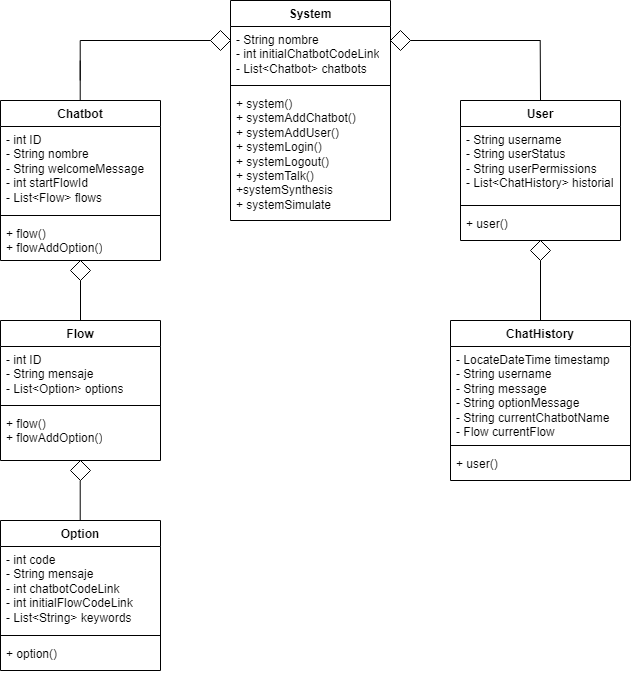

The diagram above was exported from draw.io. Its source (the exported page's mxGraphModel, read from the mxfile embedded in the PNG):
<mxGraphModel dx="1499" dy="662" grid="1" gridSize="10" guides="1" tooltips="1" connect="1" arrows="1" fold="1" page="1" pageScale="1" pageWidth="827" pageHeight="1169" math="0" shadow="0">
  <root>
    <mxCell id="0" />
    <mxCell id="1" parent="0" />
    <mxCell id="XeviywPTiR-QlkkObPk_-1" value="Option" style="swimlane;fontStyle=1;align=center;verticalAlign=top;childLayout=stackLayout;horizontal=1;startSize=26;horizontalStack=0;resizeParent=1;resizeParentMax=0;resizeLast=0;collapsible=1;marginBottom=0;whiteSpace=wrap;html=1;" vertex="1" parent="1">
      <mxGeometry x="90" y="870" width="160" height="150" as="geometry" />
    </mxCell>
    <mxCell id="XeviywPTiR-QlkkObPk_-2" value="&lt;div&gt;&lt;div&gt;- int code&lt;/div&gt;&lt;div&gt;&lt;span style=&quot;background-color: initial;&quot;&gt;- String mensaje&lt;/span&gt;&lt;/div&gt;&lt;div&gt;- int chatbotCodeLink&lt;/div&gt;&lt;div&gt;- int initialFlowCodeLink&lt;/div&gt;&lt;div&gt;- List&amp;lt;String&amp;gt; keywords&lt;/div&gt;&lt;/div&gt;" style="text;strokeColor=none;fillColor=none;align=left;verticalAlign=top;spacingLeft=4;spacingRight=4;overflow=hidden;rotatable=0;points=[[0,0.5],[1,0.5]];portConstraint=eastwest;whiteSpace=wrap;html=1;" vertex="1" parent="XeviywPTiR-QlkkObPk_-1">
      <mxGeometry y="26" width="160" height="84" as="geometry" />
    </mxCell>
    <mxCell id="XeviywPTiR-QlkkObPk_-3" value="" style="line;strokeWidth=1;fillColor=none;align=left;verticalAlign=middle;spacingTop=-1;spacingLeft=3;spacingRight=3;rotatable=0;labelPosition=right;points=[];portConstraint=eastwest;strokeColor=inherit;" vertex="1" parent="XeviywPTiR-QlkkObPk_-1">
      <mxGeometry y="110" width="160" height="10" as="geometry" />
    </mxCell>
    <mxCell id="XeviywPTiR-QlkkObPk_-4" value="+ option()" style="text;strokeColor=none;fillColor=none;align=left;verticalAlign=top;spacingLeft=4;spacingRight=4;overflow=hidden;rotatable=0;points=[[0,0.5],[1,0.5]];portConstraint=eastwest;whiteSpace=wrap;html=1;" vertex="1" parent="XeviywPTiR-QlkkObPk_-1">
      <mxGeometry y="120" width="160" height="30" as="geometry" />
    </mxCell>
    <mxCell id="XeviywPTiR-QlkkObPk_-5" value="Flow" style="swimlane;fontStyle=1;align=center;verticalAlign=top;childLayout=stackLayout;horizontal=1;startSize=26;horizontalStack=0;resizeParent=1;resizeParentMax=0;resizeLast=0;collapsible=1;marginBottom=0;whiteSpace=wrap;html=1;" vertex="1" parent="1">
      <mxGeometry x="90" y="670" width="160" height="140" as="geometry" />
    </mxCell>
    <mxCell id="XeviywPTiR-QlkkObPk_-6" value="&lt;div&gt;&lt;div&gt;- int ID&lt;/div&gt;&lt;div&gt;&lt;span style=&quot;background-color: initial;&quot;&gt;- String mensaje&lt;/span&gt;&lt;/div&gt;&lt;div&gt;- List&amp;lt;Option&amp;gt; options&lt;/div&gt;&lt;/div&gt;" style="text;strokeColor=none;fillColor=none;align=left;verticalAlign=top;spacingLeft=4;spacingRight=4;overflow=hidden;rotatable=0;points=[[0,0.5],[1,0.5]];portConstraint=eastwest;whiteSpace=wrap;html=1;" vertex="1" parent="XeviywPTiR-QlkkObPk_-5">
      <mxGeometry y="26" width="160" height="54" as="geometry" />
    </mxCell>
    <mxCell id="XeviywPTiR-QlkkObPk_-7" value="" style="line;strokeWidth=1;fillColor=none;align=left;verticalAlign=middle;spacingTop=-1;spacingLeft=3;spacingRight=3;rotatable=0;labelPosition=right;points=[];portConstraint=eastwest;strokeColor=inherit;" vertex="1" parent="XeviywPTiR-QlkkObPk_-5">
      <mxGeometry y="80" width="160" height="10" as="geometry" />
    </mxCell>
    <mxCell id="XeviywPTiR-QlkkObPk_-8" value="+ flow()&lt;br&gt;+ flowAddOption()" style="text;strokeColor=none;fillColor=none;align=left;verticalAlign=top;spacingLeft=4;spacingRight=4;overflow=hidden;rotatable=0;points=[[0,0.5],[1,0.5]];portConstraint=eastwest;whiteSpace=wrap;html=1;" vertex="1" parent="XeviywPTiR-QlkkObPk_-5">
      <mxGeometry y="90" width="160" height="50" as="geometry" />
    </mxCell>
    <mxCell id="XeviywPTiR-QlkkObPk_-9" value="Chatbot" style="swimlane;fontStyle=1;align=center;verticalAlign=top;childLayout=stackLayout;horizontal=1;startSize=26;horizontalStack=0;resizeParent=1;resizeParentMax=0;resizeLast=0;collapsible=1;marginBottom=0;whiteSpace=wrap;html=1;" vertex="1" parent="1">
      <mxGeometry x="90" y="450" width="160" height="160" as="geometry" />
    </mxCell>
    <mxCell id="XeviywPTiR-QlkkObPk_-10" value="&lt;div&gt;&lt;div&gt;- int ID&lt;/div&gt;&lt;div&gt;&lt;span style=&quot;background-color: initial;&quot;&gt;- String nombre&lt;/span&gt;&lt;/div&gt;&lt;div&gt;&lt;span style=&quot;background-color: initial;&quot;&gt;- String welcomeMessage&lt;/span&gt;&lt;/div&gt;&lt;div&gt;- int startFlowId&lt;/div&gt;&lt;div&gt;- List&amp;lt;Flow&amp;gt; flows&lt;/div&gt;&lt;/div&gt;" style="text;strokeColor=none;fillColor=none;align=left;verticalAlign=top;spacingLeft=4;spacingRight=4;overflow=hidden;rotatable=0;points=[[0,0.5],[1,0.5]];portConstraint=eastwest;whiteSpace=wrap;html=1;" vertex="1" parent="XeviywPTiR-QlkkObPk_-9">
      <mxGeometry y="26" width="160" height="84" as="geometry" />
    </mxCell>
    <mxCell id="XeviywPTiR-QlkkObPk_-11" value="" style="line;strokeWidth=1;fillColor=none;align=left;verticalAlign=middle;spacingTop=-1;spacingLeft=3;spacingRight=3;rotatable=0;labelPosition=right;points=[];portConstraint=eastwest;strokeColor=inherit;" vertex="1" parent="XeviywPTiR-QlkkObPk_-9">
      <mxGeometry y="110" width="160" height="10" as="geometry" />
    </mxCell>
    <mxCell id="XeviywPTiR-QlkkObPk_-12" value="+ flow()&lt;br&gt;+ flowAddOption()" style="text;strokeColor=none;fillColor=none;align=left;verticalAlign=top;spacingLeft=4;spacingRight=4;overflow=hidden;rotatable=0;points=[[0,0.5],[1,0.5]];portConstraint=eastwest;whiteSpace=wrap;html=1;" vertex="1" parent="XeviywPTiR-QlkkObPk_-9">
      <mxGeometry y="120" width="160" height="40" as="geometry" />
    </mxCell>
    <mxCell id="XeviywPTiR-QlkkObPk_-17" value="System" style="swimlane;fontStyle=1;align=center;verticalAlign=top;childLayout=stackLayout;horizontal=1;startSize=26;horizontalStack=0;resizeParent=1;resizeParentMax=0;resizeLast=0;collapsible=1;marginBottom=0;whiteSpace=wrap;html=1;" vertex="1" parent="1">
      <mxGeometry x="320" y="350" width="160" height="220" as="geometry" />
    </mxCell>
    <mxCell id="XeviywPTiR-QlkkObPk_-18" value="&lt;div&gt;&lt;div&gt;- String nombre&lt;/div&gt;&lt;div&gt;- int initialChatbotCodeLink&lt;/div&gt;&lt;div&gt;- List&amp;lt;Chatbot&amp;gt; chatbots&lt;br&gt;&lt;/div&gt;&lt;/div&gt;" style="text;strokeColor=none;fillColor=none;align=left;verticalAlign=top;spacingLeft=4;spacingRight=4;overflow=hidden;rotatable=0;points=[[0,0.5],[1,0.5]];portConstraint=eastwest;whiteSpace=wrap;html=1;" vertex="1" parent="XeviywPTiR-QlkkObPk_-17">
      <mxGeometry y="26" width="160" height="54" as="geometry" />
    </mxCell>
    <mxCell id="XeviywPTiR-QlkkObPk_-19" value="" style="line;strokeWidth=1;fillColor=none;align=left;verticalAlign=middle;spacingTop=-1;spacingLeft=3;spacingRight=3;rotatable=0;labelPosition=right;points=[];portConstraint=eastwest;strokeColor=inherit;" vertex="1" parent="XeviywPTiR-QlkkObPk_-17">
      <mxGeometry y="80" width="160" height="10" as="geometry" />
    </mxCell>
    <mxCell id="XeviywPTiR-QlkkObPk_-20" value="+ system()&lt;br&gt;+ systemAddChatbot()&lt;br&gt;+ systemAddUser()&lt;br&gt;+ systemLogin()&lt;br&gt;+ systemLogout()&lt;br&gt;+ systemTalk()&lt;br&gt;+systemSynthesis&lt;br&gt;+ systemSimulate&lt;br&gt;" style="text;strokeColor=none;fillColor=none;align=left;verticalAlign=top;spacingLeft=4;spacingRight=4;overflow=hidden;rotatable=0;points=[[0,0.5],[1,0.5]];portConstraint=eastwest;whiteSpace=wrap;html=1;" vertex="1" parent="XeviywPTiR-QlkkObPk_-17">
      <mxGeometry y="90" width="160" height="130" as="geometry" />
    </mxCell>
    <mxCell id="XeviywPTiR-QlkkObPk_-21" value="User" style="swimlane;fontStyle=1;align=center;verticalAlign=top;childLayout=stackLayout;horizontal=1;startSize=26;horizontalStack=0;resizeParent=1;resizeParentMax=0;resizeLast=0;collapsible=1;marginBottom=0;whiteSpace=wrap;html=1;" vertex="1" parent="1">
      <mxGeometry x="550" y="450" width="160" height="140" as="geometry" />
    </mxCell>
    <mxCell id="XeviywPTiR-QlkkObPk_-22" value="&lt;div&gt;&lt;div&gt;- String username&lt;/div&gt;&lt;div&gt;- String userStatus&lt;/div&gt;&lt;div&gt;- String userPermissions&lt;/div&gt;&lt;div&gt;- List&amp;lt;ChatHistory&amp;gt; historial&lt;/div&gt;&lt;/div&gt;" style="text;strokeColor=none;fillColor=none;align=left;verticalAlign=top;spacingLeft=4;spacingRight=4;overflow=hidden;rotatable=0;points=[[0,0.5],[1,0.5]];portConstraint=eastwest;whiteSpace=wrap;html=1;" vertex="1" parent="XeviywPTiR-QlkkObPk_-21">
      <mxGeometry y="26" width="160" height="74" as="geometry" />
    </mxCell>
    <mxCell id="XeviywPTiR-QlkkObPk_-23" value="" style="line;strokeWidth=1;fillColor=none;align=left;verticalAlign=middle;spacingTop=-1;spacingLeft=3;spacingRight=3;rotatable=0;labelPosition=right;points=[];portConstraint=eastwest;strokeColor=inherit;" vertex="1" parent="XeviywPTiR-QlkkObPk_-21">
      <mxGeometry y="100" width="160" height="10" as="geometry" />
    </mxCell>
    <mxCell id="XeviywPTiR-QlkkObPk_-24" value="+ user()" style="text;strokeColor=none;fillColor=none;align=left;verticalAlign=top;spacingLeft=4;spacingRight=4;overflow=hidden;rotatable=0;points=[[0,0.5],[1,0.5]];portConstraint=eastwest;whiteSpace=wrap;html=1;" vertex="1" parent="XeviywPTiR-QlkkObPk_-21">
      <mxGeometry y="110" width="160" height="30" as="geometry" />
    </mxCell>
    <mxCell id="XeviywPTiR-QlkkObPk_-25" value="ChatHistory" style="swimlane;fontStyle=1;align=center;verticalAlign=top;childLayout=stackLayout;horizontal=1;startSize=26;horizontalStack=0;resizeParent=1;resizeParentMax=0;resizeLast=0;collapsible=1;marginBottom=0;whiteSpace=wrap;html=1;" vertex="1" parent="1">
      <mxGeometry x="540" y="670" width="180" height="160" as="geometry" />
    </mxCell>
    <mxCell id="XeviywPTiR-QlkkObPk_-26" value="&lt;div&gt;&lt;div&gt;- LocateDateTime timestamp&lt;/div&gt;&lt;div&gt;- String username&lt;/div&gt;&lt;div&gt;- String message&lt;/div&gt;&lt;div&gt;- String optionMessage&lt;br&gt;&lt;/div&gt;&lt;div&gt;- String currentChatbotName&lt;br&gt;&lt;/div&gt;&lt;div&gt;- Flow currentFlow&lt;/div&gt;&lt;/div&gt;" style="text;strokeColor=none;fillColor=none;align=left;verticalAlign=top;spacingLeft=4;spacingRight=4;overflow=hidden;rotatable=0;points=[[0,0.5],[1,0.5]];portConstraint=eastwest;whiteSpace=wrap;html=1;" vertex="1" parent="XeviywPTiR-QlkkObPk_-25">
      <mxGeometry y="26" width="180" height="94" as="geometry" />
    </mxCell>
    <mxCell id="XeviywPTiR-QlkkObPk_-27" value="" style="line;strokeWidth=1;fillColor=none;align=left;verticalAlign=middle;spacingTop=-1;spacingLeft=3;spacingRight=3;rotatable=0;labelPosition=right;points=[];portConstraint=eastwest;strokeColor=inherit;" vertex="1" parent="XeviywPTiR-QlkkObPk_-25">
      <mxGeometry y="120" width="180" height="10" as="geometry" />
    </mxCell>
    <mxCell id="XeviywPTiR-QlkkObPk_-28" value="+ user()" style="text;strokeColor=none;fillColor=none;align=left;verticalAlign=top;spacingLeft=4;spacingRight=4;overflow=hidden;rotatable=0;points=[[0,0.5],[1,0.5]];portConstraint=eastwest;whiteSpace=wrap;html=1;" vertex="1" parent="XeviywPTiR-QlkkObPk_-25">
      <mxGeometry y="130" width="180" height="30" as="geometry" />
    </mxCell>
    <mxCell id="XeviywPTiR-QlkkObPk_-31" value="" style="rhombus;whiteSpace=wrap;html=1;" vertex="1" parent="1">
      <mxGeometry x="160" y="610" width="20" height="20" as="geometry" />
    </mxCell>
    <mxCell id="XeviywPTiR-QlkkObPk_-34" value="" style="rhombus;whiteSpace=wrap;html=1;" vertex="1" parent="1">
      <mxGeometry x="160" y="810" width="20" height="20" as="geometry" />
    </mxCell>
    <mxCell id="XeviywPTiR-QlkkObPk_-35" value="" style="rhombus;whiteSpace=wrap;html=1;" vertex="1" parent="1">
      <mxGeometry x="300" y="380" width="20" height="20" as="geometry" />
    </mxCell>
    <mxCell id="XeviywPTiR-QlkkObPk_-36" value="" style="rhombus;whiteSpace=wrap;html=1;" vertex="1" parent="1">
      <mxGeometry x="480" y="380" width="20" height="20" as="geometry" />
    </mxCell>
    <mxCell id="XeviywPTiR-QlkkObPk_-37" value="" style="rhombus;whiteSpace=wrap;html=1;" vertex="1" parent="1">
      <mxGeometry x="620" y="590" width="20" height="20" as="geometry" />
    </mxCell>
    <mxCell id="XeviywPTiR-QlkkObPk_-38" value="" style="endArrow=none;html=1;rounded=0;exitX=0.5;exitY=0;exitDx=0;exitDy=0;entryX=0.5;entryY=1;entryDx=0;entryDy=0;" edge="1" parent="1" source="XeviywPTiR-QlkkObPk_-25" target="XeviywPTiR-QlkkObPk_-37">
      <mxGeometry width="50" height="50" relative="1" as="geometry">
        <mxPoint x="360" y="680" as="sourcePoint" />
        <mxPoint x="410" y="630" as="targetPoint" />
      </mxGeometry>
    </mxCell>
    <mxCell id="XeviywPTiR-QlkkObPk_-39" value="" style="endArrow=none;html=1;rounded=0;" edge="1" parent="1" target="XeviywPTiR-QlkkObPk_-31">
      <mxGeometry width="50" height="50" relative="1" as="geometry">
        <mxPoint x="170" y="670" as="sourcePoint" />
        <mxPoint x="220" y="620" as="targetPoint" />
      </mxGeometry>
    </mxCell>
    <mxCell id="XeviywPTiR-QlkkObPk_-40" value="" style="endArrow=none;html=1;rounded=0;" edge="1" parent="1">
      <mxGeometry width="50" height="50" relative="1" as="geometry">
        <mxPoint x="169.71" y="870" as="sourcePoint" />
        <mxPoint x="169.71" y="830" as="targetPoint" />
      </mxGeometry>
    </mxCell>
    <mxCell id="XeviywPTiR-QlkkObPk_-41" value="" style="endArrow=none;html=1;rounded=0;" edge="1" parent="1">
      <mxGeometry width="50" height="50" relative="1" as="geometry">
        <mxPoint x="169.71" y="450" as="sourcePoint" />
        <mxPoint x="169.71" y="410" as="targetPoint" />
      </mxGeometry>
    </mxCell>
    <mxCell id="XeviywPTiR-QlkkObPk_-42" value="" style="endArrow=none;html=1;rounded=0;" edge="1" parent="1">
      <mxGeometry width="50" height="50" relative="1" as="geometry">
        <mxPoint x="169.71" y="430" as="sourcePoint" />
        <mxPoint x="169.71" y="390" as="targetPoint" />
      </mxGeometry>
    </mxCell>
    <mxCell id="XeviywPTiR-QlkkObPk_-43" value="" style="endArrow=none;html=1;rounded=0;entryX=0;entryY=0.5;entryDx=0;entryDy=0;" edge="1" parent="1" target="XeviywPTiR-QlkkObPk_-35">
      <mxGeometry width="50" height="50" relative="1" as="geometry">
        <mxPoint x="169.71" y="390" as="sourcePoint" />
        <mxPoint x="169.71" y="350" as="targetPoint" />
        <Array as="points" />
      </mxGeometry>
    </mxCell>
    <mxCell id="XeviywPTiR-QlkkObPk_-44" value="" style="endArrow=none;html=1;rounded=0;" edge="1" parent="1">
      <mxGeometry width="50" height="50" relative="1" as="geometry">
        <mxPoint x="500" y="390" as="sourcePoint" />
        <mxPoint x="630" y="390" as="targetPoint" />
      </mxGeometry>
    </mxCell>
    <mxCell id="XeviywPTiR-QlkkObPk_-45" value="" style="endArrow=none;html=1;rounded=0;exitX=0.5;exitY=0;exitDx=0;exitDy=0;" edge="1" parent="1" source="XeviywPTiR-QlkkObPk_-21">
      <mxGeometry width="50" height="50" relative="1" as="geometry">
        <mxPoint x="629.71" y="430" as="sourcePoint" />
        <mxPoint x="629.71" y="390" as="targetPoint" />
      </mxGeometry>
    </mxCell>
  </root>
</mxGraphModel>